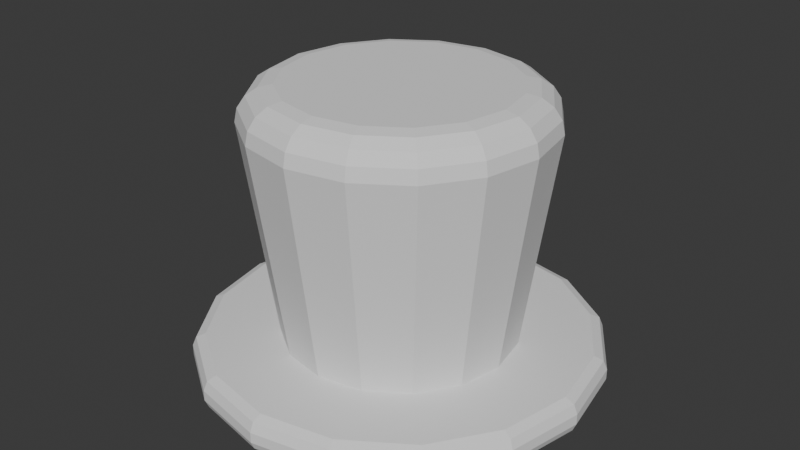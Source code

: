 # Source: Costumes.blend  (saved by Blender 4.4.32; exported with 4.5.12 LTS)
import bpy
from mathutils import Matrix  # noqa: F401  (used for matrix-valued properties, if any)

bpy.ops.wm.read_factory_settings(use_empty=True)
scene = bpy.context.scene
scene.name = 'Scene'

# ---- collections
col_collection = bpy.data.collections.new('Collection'); scene.collection.children.link(col_collection)

# ---- world
world_world = bpy.data.worlds.new('World'); scene.world = world_world
world_world.use_nodes = True; world_world.node_tree.nodes.clear()
_N = world_world.node_tree.nodes; _L = world_world.node_tree.links
n0 = _N.new('ShaderNodeOutputWorld'); n0.name = 'World Output'; n0.location = (300, 300)
n1 = _N.new('ShaderNodeBackground'); n1.name = 'Background'; n1.location = (10, 300)
n1.inputs[0].default_value = (0.05088, 0.05088, 0.05088, 1.0)
_L.new(n1.outputs[0], n0.inputs[0])
n0.is_active_output = True
world_world.color = (0.05088, 0.05088, 0.05088)
world_world.sun_shadow_jitter_overblur = 0.0

# ---- meshes
me_cylinder = bpy.data.meshes.new('Cylinder')
me_cylinder.from_pydata([(-2.662e-09, 0.5782, 0.0871), (0.2213, 0.5342, 0.0871), (0.4089, 0.4089, 0.0871), (0.5342, 0.2213, 0.0871), (0.5782, 1.521e-09, 0.0871), (0.5342, -0.2213, 0.0871), (0.4089, -0.4089, 0.0871), (0.2213, -0.5342, 0.0871), (-2.662e-09, -0.5782, 0.0871), (-0.2213, -0.5342, 0.0871), (-0.4089, -0.4089, 0.0871), (-0.5342, -0.2213, 0.0871), (-0.5782, 1.521e-09, 0.0871), (-0.5342, 0.2213, 0.0871), (-0.4089, 0.4089, 0.0871), (-0.2213, 0.5342, 0.0871), (0.3577, 0.8636, 0.0871), (0.3827, 0.9239, 0.02316), (0.3754, 0.9062, 0.06837), (0.0, 1.0, 0.02316), (0.0, 0.9348, 0.0871), (0.0, 0.9809, 0.06837), (0.661, 0.661, 0.0871), (0.7071, 0.7071, 0.02316), (0.6936, 0.6936, 0.06837), (0.8636, 0.3577, 0.0871), (0.9239, 0.3827, 0.02316), (0.9062, 0.3754, 0.06837), (0.9348, 0.0, 0.0871), (1.0, 0.0, 0.02316), (0.9809, 0.0, 0.06837), (0.8636, -0.3577, 0.0871), (0.9239, -0.3827, 0.02316), (0.9062, -0.3754, 0.06837), (0.661, -0.661, 0.0871), (0.7071, -0.7071, 0.02316), (0.6936, -0.6936, 0.06837), (0.3577, -0.8636, 0.0871), (0.3827, -0.9239, 0.02316), (0.3754, -0.9062, 0.06837), (0.0, -0.9348, 0.0871), (0.0, -1.0, 0.02316), (0.0, -0.9809, 0.06837), (-0.3577, -0.8636, 0.0871), (-0.3827, -0.9239, 0.02316), (-0.3754, -0.9062, 0.06837), (-0.661, -0.661, 0.0871), (-0.7071, -0.7071, 0.02316), (-0.6936, -0.6936, 0.06837), (-0.8636, -0.3577, 0.0871), (-0.9239, -0.3827, 0.02316), (-0.9062, -0.3754, 0.06837), (-0.9348, 0.0, 0.0871), (-1.0, 0.0, 0.02316), (-0.9809, 0.0, 0.06837), (-0.8636, 0.3577, 0.0871), (-0.9239, 0.3827, 0.02316), (-0.9062, 0.3754, 0.06837), (-0.661, 0.661, 0.0871), (-0.7071, 0.7071, 0.02316), (-0.6936, 0.6936, 0.06837), (-0.3577, 0.8636, 0.0871), (-0.3827, 0.9239, 0.02316), (-0.3754, 0.9062, 0.06837), (0.0, 0.9408, -0.0871), (0.0, 1.0, -0.029), (0.0, 0.9826, -0.07008), (0.3827, 0.9239, -0.029), (0.36, 0.8691, -0.0871), (0.376, 0.9078, -0.07008), (0.7071, 0.7071, -0.029), (0.6652, 0.6652, -0.0871), (0.6948, 0.6948, -0.07008), (0.9239, 0.3827, -0.029), (0.8691, 0.36, -0.0871), (0.9078, 0.376, -0.07008), (1.0, 0.0, -0.029), (0.9408, 0.0, -0.0871), (0.9826, 0.0, -0.07008), (0.9239, -0.3827, -0.029), (0.8691, -0.36, -0.0871), (0.9078, -0.376, -0.07008), (0.7071, -0.7071, -0.029), (0.6652, -0.6652, -0.0871), (0.6948, -0.6948, -0.07008), (0.3827, -0.9239, -0.029), (0.36, -0.8691, -0.0871), (0.376, -0.9078, -0.07008), (0.0, -1.0, -0.029), (0.0, -0.9408, -0.0871), (0.0, -0.9826, -0.07008), (-0.3827, -0.9239, -0.029), (-0.36, -0.8691, -0.0871), (-0.376, -0.9078, -0.07008), (-0.7071, -0.7071, -0.029), (-0.6652, -0.6652, -0.0871), (-0.6948, -0.6948, -0.07008), (-0.9239, -0.3827, -0.029), (-0.8691, -0.36, -0.0871), (-0.9078, -0.376, -0.07008), (-1.0, 0.0, -0.029), (-0.9408, 0.0, -0.0871), (-0.9826, 0.0, -0.07008), (-0.9239, 0.3827, -0.029), (-0.8691, 0.36, -0.0871), (-0.9078, 0.376, -0.07008), (-0.7071, 0.7071, -0.029), (-0.6652, 0.6652, -0.0871), (-0.6948, 0.6948, -0.07008), (-0.3827, 0.9239, -0.029), (-0.36, 0.8691, -0.0871), (-0.376, 0.9078, -0.07008), (0.2116, 0.5108, 1.329), (0.2781, 0.6713, 1.159), (0.237, 0.5722, 1.316), (0.2586, 0.6243, 1.279), (0.273, 0.6591, 1.224), (-2.934e-09, 0.7266, 1.159), (-7.451e-09, 0.5529, 1.329), (-3.26e-09, 0.7134, 1.224), (-4.657e-09, 0.6757, 1.279), (-6.054e-09, 0.6194, 1.316), (0.3909, 0.3909, 1.329), (0.5138, 0.5138, 1.159), (0.438, 0.438, 1.316), (0.4778, 0.4778, 1.279), (0.5044, 0.5044, 1.224), (0.5108, 0.2116, 1.329), (0.6713, 0.2781, 1.159), (0.5722, 0.237, 1.316), (0.6243, 0.2586, 1.279), (0.6591, 0.273, 1.224), (0.5529, 0.0, 1.329), (0.7266, 0.0, 1.159), (0.6194, 0.0, 1.316), (0.6757, 0.0, 1.279), (0.7134, 0.0, 1.224), (0.5108, -0.2116, 1.329), (0.6713, -0.2781, 1.159), (0.5722, -0.237, 1.316), (0.6243, -0.2586, 1.279), (0.6591, -0.273, 1.224), (0.3909, -0.3909, 1.329), (0.5138, -0.5138, 1.159), (0.438, -0.438, 1.316), (0.4778, -0.4778, 1.279), (0.5044, -0.5044, 1.224), (0.2116, -0.5108, 1.329), (0.2781, -0.6713, 1.159), (0.237, -0.5722, 1.316), (0.2586, -0.6243, 1.279), (0.273, -0.6591, 1.224), (-3.725e-09, -0.5529, 1.329), (-2.934e-09, -0.7266, 1.159), (-3.725e-09, -0.6194, 1.316), (-3.26e-09, -0.6757, 1.279), (-2.794e-09, -0.7134, 1.224), (-0.2116, -0.5108, 1.329), (-0.2781, -0.6713, 1.159), (-0.237, -0.5722, 1.316), (-0.2586, -0.6243, 1.279), (-0.273, -0.6591, 1.224), (-0.3909, -0.3909, 1.329), (-0.5138, -0.5138, 1.159), (-0.438, -0.438, 1.316), (-0.4778, -0.4778, 1.279), (-0.5044, -0.5044, 1.224), (-0.5108, -0.2116, 1.329), (-0.6713, -0.2781, 1.159), (-0.5722, -0.237, 1.316), (-0.6243, -0.2586, 1.279), (-0.6591, -0.273, 1.224), (-0.5529, 0.0, 1.329), (-0.7266, 0.0, 1.159), (-0.6194, 0.0, 1.316), (-0.6757, 0.0, 1.279), (-0.7134, 0.0, 1.224), (-0.5108, 0.2116, 1.329), (-0.6713, 0.2781, 1.159), (-0.5722, 0.237, 1.316), (-0.6243, 0.2586, 1.279), (-0.6591, 0.273, 1.224), (-0.3909, 0.3909, 1.329), (-0.5138, 0.5138, 1.159), (-0.438, 0.438, 1.316), (-0.4778, 0.4778, 1.279), (-0.5044, 0.5044, 1.224), (-0.2116, 0.5108, 1.329), (-0.2781, 0.6713, 1.159), (-0.237, 0.5722, 1.316), (-0.2586, 0.6243, 1.279), (-0.273, 0.6591, 1.224)], [], [(70, 23, 26, 73), (1, 2, 22, 16), (2, 3, 25, 22), (3, 4, 28, 25), (4, 5, 31, 28), (5, 6, 34, 31), (6, 7, 37, 34), (7, 8, 40, 37), (8, 9, 43, 40), (9, 10, 46, 43), (10, 11, 49, 46), (11, 12, 52, 49), (12, 13, 55, 52), (13, 14, 58, 55), (12, 11, 168, 173), (14, 15, 61, 58), (15, 0, 20, 61), (109, 62, 19, 65), (64, 68, 71, 74, 77, 80, 83, 86, 89, 92, 95, 98, 101, 104, 107, 110), (67, 17, 23, 70), (76, 29, 32, 79), (79, 32, 35, 82), (82, 35, 38, 85), (85, 38, 41, 88), (88, 41, 44, 91), (91, 44, 47, 94), (94, 47, 50, 97), (97, 50, 53, 100), (100, 53, 56, 103), (103, 56, 59, 106), (106, 59, 62, 109), (73, 26, 29, 76), (2, 1, 113, 123), (5, 4, 133, 138), (13, 12, 173, 178), (6, 5, 138, 143), (14, 13, 178, 183), (7, 6, 143, 148), (15, 14, 183, 188), (8, 7, 148, 153), (9, 8, 153, 158), (112, 118, 187, 182, 177, 172, 167, 162, 157, 152, 147, 142, 137, 132, 127, 122), (3, 2, 123, 128), (10, 9, 158, 163), (0, 15, 188, 117), (11, 10, 163, 168), (4, 3, 128, 133), (17, 19, 21, 18), (18, 21, 20, 16), (23, 17, 18, 24), (24, 18, 16, 22), (26, 23, 24, 27), (27, 24, 22, 25), (29, 26, 27, 30), (30, 27, 25, 28), (32, 29, 30, 33), (33, 30, 28, 31), (35, 32, 33, 36), (36, 33, 31, 34), (38, 35, 36, 39), (39, 36, 34, 37), (41, 38, 39, 42), (42, 39, 37, 40), (44, 41, 42, 45), (45, 42, 40, 43), (47, 44, 45, 48), (48, 45, 43, 46), (50, 47, 48, 51), (51, 48, 46, 49), (53, 50, 51, 54), (54, 51, 49, 52), (56, 53, 54, 57), (57, 54, 52, 55), (59, 56, 57, 60), (60, 57, 55, 58), (62, 59, 60, 63), (63, 60, 58, 61), (19, 62, 63, 21), (21, 63, 61, 20), (0, 1, 16, 20), (65, 67, 69, 66), (66, 69, 68, 64), (67, 70, 72, 69), (69, 72, 71, 68), (70, 73, 75, 72), (72, 75, 74, 71), (73, 76, 78, 75), (75, 78, 77, 74), (76, 79, 81, 78), (78, 81, 80, 77), (79, 82, 84, 81), (81, 84, 83, 80), (82, 85, 87, 84), (84, 87, 86, 83), (85, 88, 90, 87), (87, 90, 89, 86), (88, 91, 93, 90), (90, 93, 92, 89), (91, 94, 96, 93), (93, 96, 95, 92), (94, 97, 99, 96), (96, 99, 98, 95), (97, 100, 102, 99), (99, 102, 101, 98), (100, 103, 105, 102), (102, 105, 104, 101), (103, 106, 108, 105), (105, 108, 107, 104), (106, 109, 111, 108), (108, 111, 110, 107), (109, 65, 66, 111), (111, 66, 64, 110), (65, 19, 17, 67), (113, 117, 119, 116), (116, 119, 120, 115), (115, 120, 121, 114), (114, 121, 118, 112), (123, 113, 116, 126), (126, 116, 115, 125), (125, 115, 114, 124), (124, 114, 112, 122), (128, 123, 126, 131), (131, 126, 125, 130), (130, 125, 124, 129), (129, 124, 122, 127), (133, 128, 131, 136), (136, 131, 130, 135), (135, 130, 129, 134), (134, 129, 127, 132), (138, 133, 136, 141), (141, 136, 135, 140), (140, 135, 134, 139), (139, 134, 132, 137), (143, 138, 141, 146), (146, 141, 140, 145), (145, 140, 139, 144), (144, 139, 137, 142), (148, 143, 146, 151), (151, 146, 145, 150), (150, 145, 144, 149), (149, 144, 142, 147), (153, 148, 151, 156), (156, 151, 150, 155), (155, 150, 149, 154), (154, 149, 147, 152), (158, 153, 156, 161), (161, 156, 155, 160), (160, 155, 154, 159), (159, 154, 152, 157), (163, 158, 161, 166), (166, 161, 160, 165), (165, 160, 159, 164), (164, 159, 157, 162), (168, 163, 166, 171), (171, 166, 165, 170), (170, 165, 164, 169), (169, 164, 162, 167), (173, 168, 171, 176), (176, 171, 170, 175), (175, 170, 169, 174), (174, 169, 167, 172), (178, 173, 176, 181), (181, 176, 175, 180), (180, 175, 174, 179), (179, 174, 172, 177), (183, 178, 181, 186), (186, 181, 180, 185), (185, 180, 179, 184), (184, 179, 177, 182), (188, 183, 186, 191), (191, 186, 185, 190), (190, 185, 184, 189), (189, 184, 182, 187), (117, 188, 191, 119), (119, 191, 190, 120), (120, 190, 189, 121), (121, 189, 187, 118), (1, 0, 117, 113)])
_uv = me_cylinder.uv_layers.new(name='UVMap')
_uv.uv.foreach_set('vector', [0.875, 0.6668, 0.875, 0.8165, 0.8125, 0.8165, 0.8125, 0.6668, 0.3167, 0.4111, 0.3733, 0.3733, 0.4086, 0.4086, 0.3359, 0.4573, 0.3733, 0.3733, 0.4111, 0.3167, 0.4573, 0.3359, 0.4086, 0.4086, 0.4111, 0.3167, 0.4244, 0.25, 0.4744, 0.25, 0.4573, 0.3359, 0.4244, 0.25, 0.4111, 0.1833, 0.4573, 0.1641, 0.4744, 0.25, 0.4111, 0.1833, 0.3733, 0.1267, 0.4086, 0.09136, 0.4573, 0.1641, 0.3733, 0.1267, 0.3167, 0.08889, 0.3359, 0.04272, 0.4086, 0.09136, 0.3167, 0.08889, 0.25, 0.07562, 0.25, 0.02565, 0.3359, 0.04272, 0.25, 0.07562, 0.1833, 0.08889, 0.1641, 0.04272, 0.25, 0.02565, 0.1833, 0.08889, 0.1267, 0.1267, 0.09136, 0.09136, 0.1641, 0.04272, 0.1267, 0.1267, 0.08889, 0.1833, 0.04272, 0.1641, 0.09136, 0.09136, 0.08889, 0.1833, 0.07562, 0.25, 0.02565, 0.25, 0.04272, 0.1641, 0.07562, 0.25, 0.08889, 0.3167, 0.04272, 0.3359, 0.02565, 0.25, 0.08889, 0.3167, 0.1267, 0.3733, 0.09136, 0.4086, 0.04272, 0.3359, 0.07562, 0.25, 0.08889, 0.1833, 0.08889, 0.1833, 0.07562, 0.25, 0.1267, 0.3733, 0.1833, 0.4111, 0.1641, 0.4573, 0.09136, 0.4086, 0.1833, 0.4111, 0.25, 0.4244, 0.25, 0.4744, 0.1641, 0.4573, 0.0625, 0.6668, 0.0625, 0.8165, 0.0, 0.8165, 0.0, 0.6668, 0.75, 0.4758, 0.8364, 0.4586, 0.9097, 0.4097, 0.9586, 0.3364, 0.9758, 0.25, 0.9586, 0.1636, 0.9097, 0.09035, 0.8364, 0.04141, 0.75, 0.02422, 0.6636, 0.04141, 0.5903, 0.09035, 0.5414, 0.1636, 0.5242, 0.25, 0.5414, 0.3364, 0.5903, 0.4097, 0.6636, 0.4586, 0.9375, 0.6668, 0.9375, 0.8165, 0.875, 0.8165, 0.875, 0.6668, 0.75, 0.6668, 0.75, 0.8165, 0.6875, 0.8165, 0.6875, 0.6668, 0.6875, 0.6668, 0.6875, 0.8165, 0.625, 0.8165, 0.625, 0.6668, 0.625, 0.6668, 0.625, 0.8165, 0.5625, 0.8165, 0.5625, 0.6668, 0.5625, 0.6668, 0.5625, 0.8165, 0.5, 0.8165, 0.5, 0.6668, 0.5, 0.6668, 0.5, 0.8165, 0.4375, 0.8165, 0.4375, 0.6668, 0.4375, 0.6668, 0.4375, 0.8165, 0.375, 0.8165, 0.375, 0.6668, 0.375, 0.6668, 0.375, 0.8165, 0.3125, 0.8165, 0.3125, 0.6668, 0.3125, 0.6668, 0.3125, 0.8165, 0.25, 0.8165, 0.25, 0.6668, 0.25, 0.6668, 0.25, 0.8165, 0.1875, 0.8165, 0.1875, 0.6668, 0.1875, 0.6668, 0.1875, 0.8165, 0.125, 0.8165, 0.125, 0.6668, 0.125, 0.6668, 0.125, 0.8165, 0.0625, 0.8165, 0.0625, 0.6668, 0.8125, 0.6668, 0.8125, 0.8165, 0.75, 0.8165, 0.75, 0.6668, 0.3733, 0.3733, 0.3167, 0.4111, 0.3167, 0.4111, 0.3733, 0.3733, 0.4111, 0.1833, 0.4244, 0.25, 0.4244, 0.25, 0.4111, 0.1833, 0.08889, 0.3167, 0.07562, 0.25, 0.07562, 0.25, 0.08889, 0.3167, 0.3733, 0.1267, 0.4111, 0.1833, 0.4111, 0.1833, 0.3733, 0.1267, 0.1267, 0.3733, 0.08889, 0.3167, 0.08889, 0.3167, 0.1267, 0.3733, 0.3167, 0.08889, 0.3733, 0.1267, 0.3733, 0.1267, 0.3167, 0.08889, 0.1833, 0.4111, 0.1267, 0.3733, 0.1267, 0.3733, 0.1833, 0.4111, 0.25, 0.07562, 0.3167, 0.08889, 0.3167, 0.08889, 0.25, 0.07562, 0.1833, 0.08889, 0.25, 0.07562, 0.25, 0.07562, 0.1833, 0.08889, 0.3008, 0.3726, 0.25, 0.3827, 0.1992, 0.3726, 0.1562, 0.3438, 0.1274, 0.3008, 0.1173, 0.25, 0.1274, 0.1992, 0.1562, 0.1562, 0.1992, 0.1274, 0.25, 0.1173, 0.3008, 0.1274, 0.3438, 0.1562, 0.3726, 0.1992, 0.3827, 0.25, 0.3726, 0.3008, 0.3438, 0.3438, 0.4111, 0.3167, 0.3733, 0.3733, 0.3733, 0.3733, 0.4111, 0.3167, 0.1267, 0.1267, 0.1833, 0.08889, 0.1833, 0.08889, 0.1267, 0.1267, 0.25, 0.4244, 0.1833, 0.4111, 0.1833, 0.4111, 0.25, 0.4244, 0.08889, 0.1833, 0.1267, 0.1267, 0.1267, 0.1267, 0.08889, 0.1833, 0.4244, 0.25, 0.4111, 0.3167, 0.4111, 0.3167, 0.4244, 0.25, 0.9375, 0.8165, 1.0, 0.8165, 0.9994, 1.0, 0.9381, 1.0, 0.341, 0.4719, 0.2509, 0.4898, 0.25, 0.4744, 0.3359, 0.4573, 0.875, 0.8165, 0.9375, 0.8165, 0.9369, 1.0, 0.8756, 1.0, 0.419, 0.4202, 0.3426, 0.4712, 0.3359, 0.4573, 0.4086, 0.4086, 0.8125, 0.8165, 0.875, 0.8165, 0.8744, 1.0, 0.8131, 1.0, 0.4712, 0.3426, 0.4202, 0.419, 0.4086, 0.4086, 0.4573, 0.3359, 0.75, 0.8165, 0.8125, 0.8165, 0.8119, 1.0, 0.7506, 1.0, 0.4898, 0.2509, 0.4719, 0.341, 0.4573, 0.3359, 0.4744, 0.25, 0.6875, 0.8165, 0.75, 0.8165, 0.7494, 1.0, 0.6881, 1.0, 0.4719, 0.159, 0.4898, 0.2491, 0.4744, 0.25, 0.4573, 0.1641, 0.625, 0.8165, 0.6875, 0.8165, 0.6869, 1.0, 0.6256, 1.0, 0.4202, 0.08104, 0.4712, 0.1574, 0.4573, 0.1641, 0.4086, 0.09136, 0.5625, 0.8165, 0.625, 0.8165, 0.6244, 1.0, 0.5631, 1.0, 0.3426, 0.02877, 0.419, 0.0798, 0.4086, 0.09136, 0.3359, 0.04272, 0.5, 0.8165, 0.5625, 0.8165, 0.5619, 1.0, 0.5006, 1.0, 0.2509, 0.01017, 0.341, 0.02809, 0.3359, 0.04272, 0.25, 0.02565, 0.4375, 0.8165, 0.5, 0.8165, 0.4994, 1.0, 0.4381, 1.0, 0.159, 0.02809, 0.2491, 0.01017, 0.25, 0.02565, 0.1641, 0.04272, 0.375, 0.8165, 0.4375, 0.8165, 0.4369, 1.0, 0.3756, 1.0, 0.08104, 0.0798, 0.1574, 0.02877, 0.1641, 0.04272, 0.09136, 0.09136, 0.3125, 0.8165, 0.375, 0.8165, 0.3744, 1.0, 0.3131, 1.0, 0.02877, 0.1574, 0.0798, 0.08104, 0.09136, 0.09136, 0.04272, 0.1641, 0.25, 0.8165, 0.3125, 0.8165, 0.3119, 1.0, 0.2506, 1.0, 0.01017, 0.2491, 0.02809, 0.159, 0.04272, 0.1641, 0.02565, 0.25, 0.1875, 0.8165, 0.25, 0.8165, 0.2494, 1.0, 0.1881, 1.0, 0.02809, 0.341, 0.01017, 0.2509, 0.02565, 0.25, 0.04272, 0.3359, 0.125, 0.8165, 0.1875, 0.8165, 0.1869, 1.0, 0.1256, 1.0, 0.0798, 0.419, 0.02877, 0.3426, 0.04272, 0.3359, 0.09136, 0.4086, 0.0625, 0.8165, 0.125, 0.8165, 0.1244, 1.0, 0.0631, 1.0, 0.1574, 0.4712, 0.08104, 0.4202, 0.09136, 0.4086, 0.1641, 0.4573, 0.0, 0.8165, 0.0625, 0.8165, 0.0619, 1.0, 0.0005967, 1.0, 0.2491, 0.4898, 0.159, 0.4719, 0.1641, 0.4573, 0.25, 0.4744, 0.25, 0.4244, 0.3167, 0.4111, 0.3359, 0.4573, 0.25, 0.4744, 1.0, 0.6668, 0.9375, 0.6668, 0.938, 0.5, 0.9995, 0.5, 0.7508, 0.4898, 0.841, 0.4719, 0.8364, 0.4586, 0.75, 0.4758, 0.9375, 0.6668, 0.875, 0.6668, 0.8755, 0.5, 0.937, 0.5, 0.8425, 0.4713, 0.919, 0.4202, 0.9097, 0.4097, 0.8364, 0.4586, 0.875, 0.6668, 0.8125, 0.6668, 0.813, 0.5, 0.8745, 0.5, 0.9202, 0.419, 0.9713, 0.3425, 0.9586, 0.3364, 0.9097, 0.4097, 0.8125, 0.6668, 0.75, 0.6668, 0.7505, 0.5, 0.812, 0.5, 0.9719, 0.341, 0.9898, 0.2508, 0.9758, 0.25, 0.9586, 0.3364, 0.75, 0.6668, 0.6875, 0.6668, 0.688, 0.5, 0.7495, 0.5, 0.9898, 0.2492, 0.9719, 0.159, 0.9586, 0.1636, 0.9758, 0.25, 0.6875, 0.6668, 0.625, 0.6668, 0.6255, 0.5, 0.687, 0.5, 0.9713, 0.1575, 0.9202, 0.08097, 0.9097, 0.09035, 0.9586, 0.1636, 0.625, 0.6668, 0.5625, 0.6668, 0.563, 0.5, 0.6245, 0.5, 0.919, 0.07984, 0.8425, 0.02872, 0.8364, 0.04141, 0.9097, 0.09035, 0.5625, 0.6668, 0.5, 0.6668, 0.5005, 0.5, 0.562, 0.5, 0.841, 0.02811, 0.7508, 0.01016, 0.75, 0.02422, 0.8364, 0.04141, 0.5, 0.6668, 0.4375, 0.6668, 0.438, 0.5, 0.4995, 0.5, 0.7492, 0.01016, 0.659, 0.02811, 0.6636, 0.04141, 0.75, 0.02422, 0.4375, 0.6668, 0.375, 0.6668, 0.3755, 0.5, 0.437, 0.5, 0.6575, 0.02872, 0.581, 0.07984, 0.5903, 0.09035, 0.6636, 0.04141, 0.375, 0.6668, 0.3125, 0.6668, 0.313, 0.5, 0.3745, 0.5, 0.5798, 0.08097, 0.5287, 0.1575, 0.5414, 0.1636, 0.5903, 0.09035, 0.3125, 0.6668, 0.25, 0.6668, 0.2505, 0.5, 0.312, 0.5, 0.5281, 0.159, 0.5102, 0.2492, 0.5242, 0.25, 0.5414, 0.1636, 0.25, 0.6668, 0.1875, 0.6668, 0.188, 0.5, 0.2495, 0.5, 0.5102, 0.2508, 0.5281, 0.341, 0.5414, 0.3364, 0.5242, 0.25, 0.1875, 0.6668, 0.125, 0.6668, 0.1255, 0.5, 0.187, 0.5, 0.5287, 0.3425, 0.5798, 0.419, 0.5903, 0.4097, 0.5414, 0.3364, 0.125, 0.6668, 0.0625, 0.6668, 0.06304, 0.5, 0.1245, 0.5, 0.581, 0.4202, 0.6575, 0.4713, 0.6636, 0.4586, 0.5903, 0.4097, 0.0625, 0.6668, 0.0, 0.6668, 0.0005423, 0.5, 0.06196, 0.5, 0.659, 0.4719, 0.7492, 0.4898, 0.75, 0.4758, 0.6636, 0.4586, 1.0, 0.6668, 1.0, 0.8165, 0.9375, 0.8165, 0.9375, 0.6668, 0.3167, 0.4111, 0.25, 0.4244, 0.25, 0.4243, 0.3167, 0.411, 0.3167, 0.411, 0.25, 0.4243, 0.25, 0.4239, 0.3166, 0.4107, 0.3166, 0.4107, 0.25, 0.4239, 0.25, 0.3986, 0.3069, 0.3873, 0.3069, 0.3873, 0.25, 0.3986, 0.25, 0.3827, 0.3008, 0.3726, 0.3733, 0.3733, 0.3167, 0.4111, 0.3167, 0.411, 0.3732, 0.3732, 0.3732, 0.3732, 0.3167, 0.411, 0.3166, 0.4107, 0.373, 0.373, 0.373, 0.373, 0.3166, 0.4107, 0.3069, 0.3873, 0.3551, 0.3551, 0.3551, 0.3551, 0.3069, 0.3873, 0.3008, 0.3726, 0.3438, 0.3438, 0.4111, 0.3167, 0.3733, 0.3733, 0.3732, 0.3732, 0.411, 0.3167, 0.411, 0.3167, 0.3732, 0.3732, 0.373, 0.373, 0.4107, 0.3166, 0.4107, 0.3166, 0.373, 0.373, 0.3551, 0.3551, 0.3873, 0.3069, 0.3873, 0.3069, 0.3551, 0.3551, 0.3438, 0.3438, 0.3726, 0.3008, 0.4244, 0.25, 0.4111, 0.3167, 0.411, 0.3167, 0.4243, 0.25, 0.4243, 0.25, 0.411, 0.3167, 0.4107, 0.3166, 0.4239, 0.25, 0.4239, 0.25, 0.4107, 0.3166, 0.3873, 0.3069, 0.3986, 0.25, 0.3986, 0.25, 0.3873, 0.3069, 0.3726, 0.3008, 0.3827, 0.25, 0.4111, 0.1833, 0.4244, 0.25, 0.4243, 0.25, 0.411, 0.1833, 0.411, 0.1833, 0.4243, 0.25, 0.4239, 0.25, 0.4107, 0.1834, 0.4107, 0.1834, 0.4239, 0.25, 0.3986, 0.25, 0.3873, 0.1931, 0.3873, 0.1931, 0.3986, 0.25, 0.3827, 0.25, 0.3726, 0.1992, 0.3733, 0.1267, 0.4111, 0.1833, 0.411, 0.1833, 0.3732, 0.1268, 0.3732, 0.1268, 0.411, 0.1833, 0.4107, 0.1834, 0.373, 0.127, 0.373, 0.127, 0.4107, 0.1834, 0.3873, 0.1931, 0.3551, 0.1449, 0.3551, 0.1449, 0.3873, 0.1931, 0.3726, 0.1992, 0.3438, 0.1562, 0.3167, 0.08889, 0.3733, 0.1267, 0.3732, 0.1268, 0.3167, 0.089, 0.3167, 0.089, 0.3732, 0.1268, 0.373, 0.127, 0.3166, 0.08932, 0.3166, 0.08932, 0.373, 0.127, 0.3551, 0.1449, 0.3069, 0.1127, 0.3069, 0.1127, 0.3551, 0.1449, 0.3438, 0.1562, 0.3008, 0.1274, 0.25, 0.07562, 0.3167, 0.08889, 0.3167, 0.089, 0.25, 0.07574, 0.25, 0.07574, 0.3167, 0.089, 0.3166, 0.08932, 0.25, 0.07608, 0.25, 0.07608, 0.3166, 0.08932, 0.3069, 0.1127, 0.25, 0.1014, 0.25, 0.1014, 0.3069, 0.1127, 0.3008, 0.1274, 0.25, 0.1173, 0.1833, 0.08889, 0.25, 0.07562, 0.25, 0.07574, 0.1833, 0.089, 0.1833, 0.089, 0.25, 0.07574, 0.25, 0.07608, 0.1834, 0.08932, 0.1834, 0.08932, 0.25, 0.07608, 0.25, 0.1014, 0.1931, 0.1127, 0.1931, 0.1127, 0.25, 0.1014, 0.25, 0.1173, 0.1992, 0.1274, 0.1267, 0.1267, 0.1833, 0.08889, 0.1833, 0.089, 0.1268, 0.1268, 0.1268, 0.1268, 0.1833, 0.089, 0.1834, 0.08932, 0.127, 0.127, 0.127, 0.127, 0.1834, 0.08932, 0.1931, 0.1127, 0.1449, 0.1449, 0.1449, 0.1449, 0.1931, 0.1127, 0.1992, 0.1274, 0.1562, 0.1562, 0.08889, 0.1833, 0.1267, 0.1267, 0.1268, 0.1268, 0.089, 0.1833, 0.089, 0.1833, 0.1268, 0.1268, 0.127, 0.127, 0.08932, 0.1834, 0.08932, 0.1834, 0.127, 0.127, 0.1449, 0.1449, 0.1127, 0.1931, 0.1127, 0.1931, 0.1449, 0.1449, 0.1562, 0.1562, 0.1274, 0.1992, 0.07562, 0.25, 0.08889, 0.1833, 0.089, 0.1833, 0.07574, 0.25, 0.07574, 0.25, 0.089, 0.1833, 0.08932, 0.1834, 0.07608, 0.25, 0.07608, 0.25, 0.08932, 0.1834, 0.1127, 0.1931, 0.1014, 0.25, 0.1014, 0.25, 0.1127, 0.1931, 0.1274, 0.1992, 0.1173, 0.25, 0.08889, 0.3167, 0.07562, 0.25, 0.07574, 0.25, 0.089, 0.3167, 0.089, 0.3167, 0.07574, 0.25, 0.07608, 0.25, 0.08932, 0.3166, 0.08932, 0.3166, 0.07608, 0.25, 0.1014, 0.25, 0.1127, 0.3069, 0.1127, 0.3069, 0.1014, 0.25, 0.1173, 0.25, 0.1274, 0.3008, 0.1267, 0.3733, 0.08889, 0.3167, 0.089, 0.3167, 0.1268, 0.3732, 0.1268, 0.3732, 0.089, 0.3167, 0.08932, 0.3166, 0.127, 0.373, 0.127, 0.373, 0.08932, 0.3166, 0.1127, 0.3069, 0.1449, 0.3551, 0.1449, 0.3551, 0.1127, 0.3069, 0.1274, 0.3008, 0.1562, 0.3438, 0.1833, 0.4111, 0.1267, 0.3733, 0.1268, 0.3732, 0.1833, 0.411, 0.1833, 0.411, 0.1268, 0.3732, 0.127, 0.373, 0.1834, 0.4107, 0.1834, 0.4107, 0.127, 0.373, 0.1449, 0.3551, 0.1931, 0.3873, 0.1931, 0.3873, 0.1449, 0.3551, 0.1562, 0.3438, 0.1992, 0.3726, 0.25, 0.4244, 0.1833, 0.4111, 0.1833, 0.411, 0.25, 0.4243, 0.25, 0.4243, 0.1833, 0.411, 0.1834, 0.4107, 0.25, 0.4239, 0.25, 0.4239, 0.1834, 0.4107, 0.1931, 0.3873, 0.25, 0.3986, 0.25, 0.3986, 0.1931, 0.3873, 0.1992, 0.3726, 0.25, 0.3827, 0.3167, 0.4111, 0.25, 0.4244, 0.25, 0.4244, 0.3167, 0.4111])
me_cylinder.update()

# ---- objects
ob_cylinder = bpy.data.objects.new('Cylinder', me_cylinder)

# ---- transforms, parenting, visibility, modifiers, constraints
ob_cylinder.location = (-12.7, 6.616, 0.0)

# ---- collection membership
col_collection.objects.link(ob_cylinder)

# ---- scene / render settings (as saved in the file)
scene.frame_start = 1; scene.frame_end = 250; scene.frame_set(1)
scene.render.engine = 'BLENDER_EEVEE_NEXT'
bpy.context.view_layer.update()

# ---- added for rendering (the .blend has no active camera and no usable light): camera, sun
cam_auto = bpy.data.cameras.new('AutoCamera')
cam_auto.lens = 50.0
cam_auto.sensor_width = 36.0
cam_auto.clip_end = 1000.0
ob_auto_camera = bpy.data.objects.new('AutoCamera', cam_auto)
scene.collection.objects.link(ob_auto_camera)
ob_auto_camera.location = (-9.77781, 3.10397, 2.96251)
ob_auto_camera.rotation_euler = (1.09748, -7.21219e-08, 0.694738)
scene.camera = ob_auto_camera
light_auto_sun = bpy.data.lights.new('AutoSun', 'SUN')
light_auto_sun.energy = 3.0
light_auto_sun.angle = 0.0523599
ob_auto_sun = bpy.data.objects.new('AutoSun', light_auto_sun)
scene.collection.objects.link(ob_auto_sun)
ob_auto_sun.rotation_euler = (0.872665, 0.174533, 0.523599)
bpy.context.view_layer.update()
